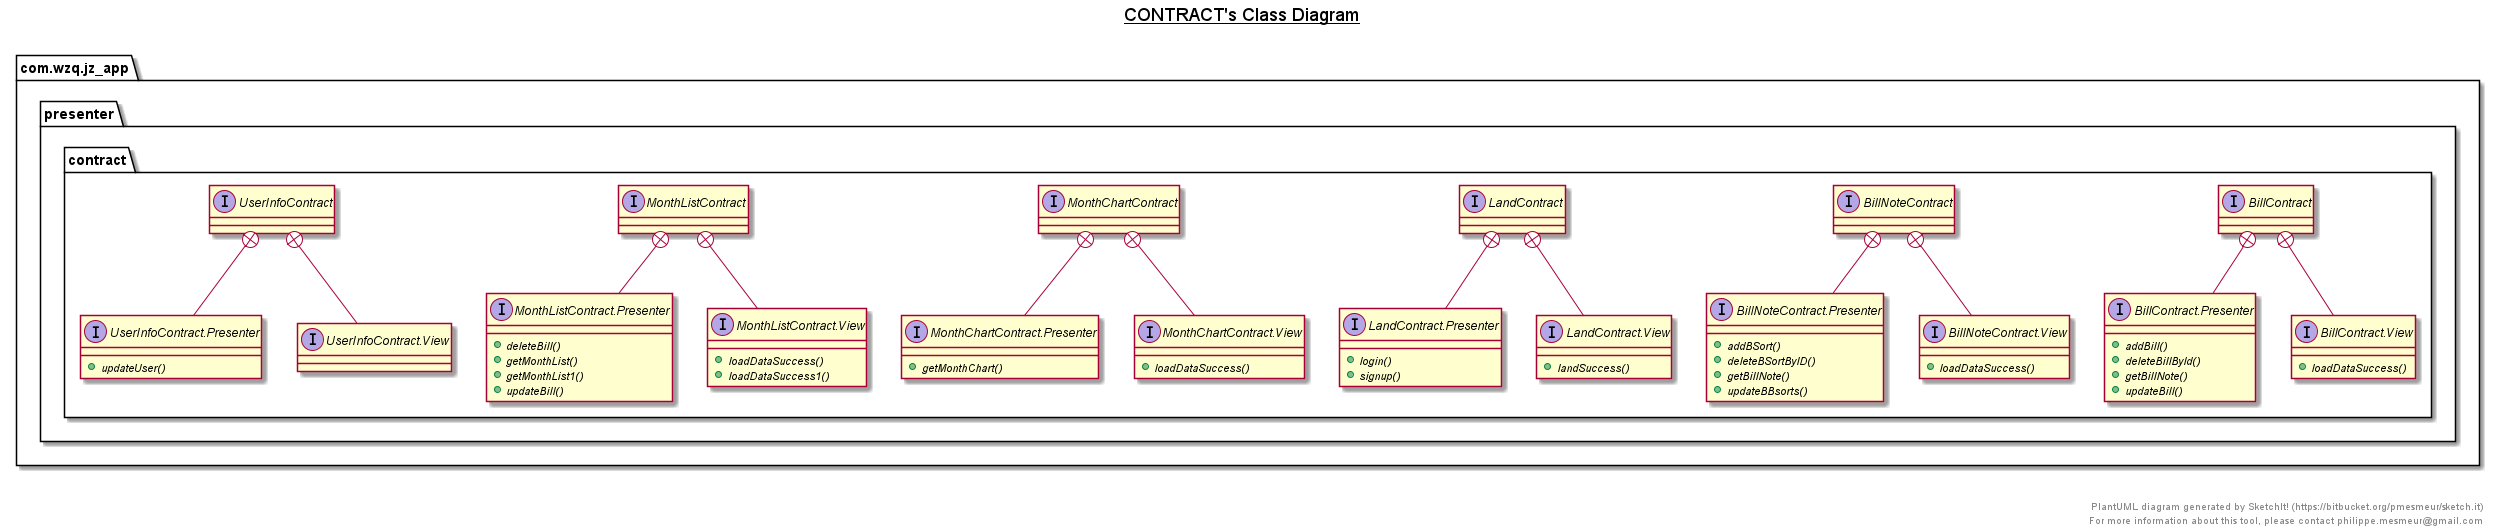

The diagram above was rendered by PlantUML. Its source (embedded in the PNG):
@startuml

title __CONTRACT's Class Diagram__\n

  namespace com.wzq.jz_app {
    namespace presenter {
      namespace contract {
        interface com.wzq.jz_app.presenter.contract.BillContract {
        }
      }
    }
  }
  

  namespace com.wzq.jz_app {
    namespace presenter {
      namespace contract {
        interface com.wzq.jz_app.presenter.contract.BillContract.Presenter {
            {abstract} + addBill()
            {abstract} + deleteBillById()
            {abstract} + getBillNote()
            {abstract} + updateBill()
        }
      }
    }
  }
  

  namespace com.wzq.jz_app {
    namespace presenter {
      namespace contract {
        interface com.wzq.jz_app.presenter.contract.BillContract.View {
            {abstract} + loadDataSuccess()
        }
      }
    }
  }
  

  namespace com.wzq.jz_app {
    namespace presenter {
      namespace contract {
        interface com.wzq.jz_app.presenter.contract.BillNoteContract {
        }
      }
    }
  }
  

  namespace com.wzq.jz_app {
    namespace presenter {
      namespace contract {
        interface com.wzq.jz_app.presenter.contract.BillNoteContract.Presenter {
            {abstract} + addBSort()
            {abstract} + deleteBSortByID()
            {abstract} + getBillNote()
            {abstract} + updateBBsorts()
        }
      }
    }
  }
  

  namespace com.wzq.jz_app {
    namespace presenter {
      namespace contract {
        interface com.wzq.jz_app.presenter.contract.BillNoteContract.View {
            {abstract} + loadDataSuccess()
        }
      }
    }
  }
  

  namespace com.wzq.jz_app {
    namespace presenter {
      namespace contract {
        interface com.wzq.jz_app.presenter.contract.LandContract {
        }
      }
    }
  }
  

  namespace com.wzq.jz_app {
    namespace presenter {
      namespace contract {
        interface com.wzq.jz_app.presenter.contract.LandContract.Presenter {
            {abstract} + login()
            {abstract} + signup()
        }
      }
    }
  }
  

  namespace com.wzq.jz_app {
    namespace presenter {
      namespace contract {
        interface com.wzq.jz_app.presenter.contract.LandContract.View {
            {abstract} + landSuccess()
        }
      }
    }
  }
  

  namespace com.wzq.jz_app {
    namespace presenter {
      namespace contract {
        interface com.wzq.jz_app.presenter.contract.MonthChartContract {
        }
      }
    }
  }
  

  namespace com.wzq.jz_app {
    namespace presenter {
      namespace contract {
        interface com.wzq.jz_app.presenter.contract.MonthChartContract.Presenter {
            {abstract} + getMonthChart()
        }
      }
    }
  }
  

  namespace com.wzq.jz_app {
    namespace presenter {
      namespace contract {
        interface com.wzq.jz_app.presenter.contract.MonthChartContract.View {
            {abstract} + loadDataSuccess()
        }
      }
    }
  }
  

  namespace com.wzq.jz_app {
    namespace presenter {
      namespace contract {
        interface com.wzq.jz_app.presenter.contract.MonthListContract {
        }
      }
    }
  }
  

  namespace com.wzq.jz_app {
    namespace presenter {
      namespace contract {
        interface com.wzq.jz_app.presenter.contract.MonthListContract.Presenter {
            {abstract} + deleteBill()
            {abstract} + getMonthList()
            {abstract} + getMonthList1()
            {abstract} + updateBill()
        }
      }
    }
  }
  

  namespace com.wzq.jz_app {
    namespace presenter {
      namespace contract {
        interface com.wzq.jz_app.presenter.contract.MonthListContract.View {
            {abstract} + loadDataSuccess()
            {abstract} + loadDataSuccess1()
        }
      }
    }
  }
  

  namespace com.wzq.jz_app {
    namespace presenter {
      namespace contract {
        interface com.wzq.jz_app.presenter.contract.UserInfoContract {
        }
      }
    }
  }
  

  namespace com.wzq.jz_app {
    namespace presenter {
      namespace contract {
        interface com.wzq.jz_app.presenter.contract.UserInfoContract.Presenter {
            {abstract} + updateUser()
        }
      }
    }
  }
  

  namespace com.wzq.jz_app {
    namespace presenter {
      namespace contract {
        interface com.wzq.jz_app.presenter.contract.UserInfoContract.View {
        }
      }
    }
  }
  

  com.wzq.jz_app.presenter.contract.BillContract +-down- com.wzq.jz_app.presenter.contract.BillContract.Presenter
  com.wzq.jz_app.presenter.contract.BillContract +-down- com.wzq.jz_app.presenter.contract.BillContract.View
  com.wzq.jz_app.presenter.contract.BillNoteContract +-down- com.wzq.jz_app.presenter.contract.BillNoteContract.Presenter
  com.wzq.jz_app.presenter.contract.BillNoteContract +-down- com.wzq.jz_app.presenter.contract.BillNoteContract.View
  com.wzq.jz_app.presenter.contract.LandContract +-down- com.wzq.jz_app.presenter.contract.LandContract.Presenter
  com.wzq.jz_app.presenter.contract.LandContract +-down- com.wzq.jz_app.presenter.contract.LandContract.View
  com.wzq.jz_app.presenter.contract.MonthChartContract +-down- com.wzq.jz_app.presenter.contract.MonthChartContract.Presenter
  com.wzq.jz_app.presenter.contract.MonthChartContract +-down- com.wzq.jz_app.presenter.contract.MonthChartContract.View
  com.wzq.jz_app.presenter.contract.MonthListContract +-down- com.wzq.jz_app.presenter.contract.MonthListContract.Presenter
  com.wzq.jz_app.presenter.contract.MonthListContract +-down- com.wzq.jz_app.presenter.contract.MonthListContract.View
  com.wzq.jz_app.presenter.contract.UserInfoContract +-down- com.wzq.jz_app.presenter.contract.UserInfoContract.Presenter
  com.wzq.jz_app.presenter.contract.UserInfoContract +-down- com.wzq.jz_app.presenter.contract.UserInfoContract.View


right footer


PlantUML diagram generated by SketchIt! (https://bitbucket.org/pmesmeur/sketch.it)
For more information about this tool, please contact philippe.mesmeur@gmail.com
endfooter

@enduml